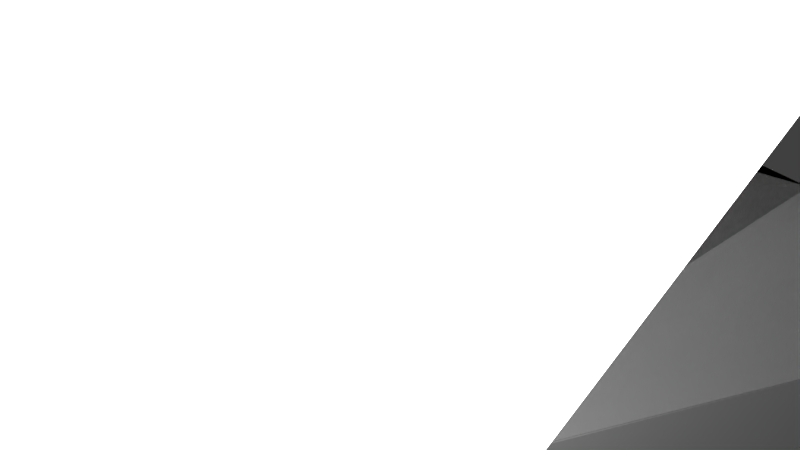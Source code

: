 # Source: gun_turret.blend  (saved by Blender 2.63.0; exported with 4.5.12 LTS)
import bpy
from mathutils import Matrix  # noqa: F401  (used for matrix-valued properties, if any)

bpy.ops.wm.read_factory_settings(use_empty=True)
scene = bpy.context.scene
scene.name = 'Scene'

# ---- collections
col_collection_1 = bpy.data.collections.new('Collection 1'); scene.collection.children.link(col_collection_1)

# ---- materials (node trees are filled in below, after node groups)
mat_material_001 = bpy.data.materials.new('Material.001')
mat_material_001.alpha_threshold = 0.0
mat_material_001.roughness = 0.5
mat_material_001.line_color = (0.0, 0.0, 0.0, 1.0)
mat_material = bpy.data.materials.new('Material')
mat_material.alpha_threshold = 0.0
mat_material.roughness = 0.5
mat_material.line_color = (0.0, 0.0, 0.0, 1.0)

# ---- material node trees
mat_material_001.use_nodes = True; mat_material_001.node_tree.nodes.clear()
_N = mat_material_001.node_tree.nodes; _L = mat_material_001.node_tree.links
n0 = _N.new('ShaderNodeOutputMaterial'); n0.name = 'Material Output'; n0.location = (300, 300)
n0.width = 120
n1 = _N.new('ShaderNodeEmission'); n1.name = 'Emission'; n1.location = (100, 300)
n1.width = 150
n1.inputs[0].default_value = (0.8, 0.8, 0.8, 1.0)
n1.inputs[1].default_value = 4.0
_L.new(n1.outputs[0], n0.inputs[0])
n0.is_active_output = True

# ---- world
world_world = bpy.data.worlds.new('World'); scene.world = world_world
world_world.color = (0.05088, 0.05088, 0.05088)
world_world.use_sun_shadow = False
world_world.sun_shadow_jitter_overblur = 0.0
world_world.cycles.sampling_method = 'MANUAL'
world_world.cycles.sample_map_resolution = 256

# ---- cameras
cam_camera = bpy.data.cameras.new('Camera')
cam_camera.clip_end = 100.0
cam_camera.lens = 35.0
cam_camera.sensor_width = 32.0
cam_camera.sensor_height = 18.0
cam_camera.ortho_scale = 7.314
cam_camera.dof.focus_distance = 0.0

# ---- lights
light_lamp = bpy.data.lights.new('Lamp', 'POINT')
light_lamp.transmission_factor = 0.0
light_lamp.cutoff_distance = 30.0
light_lamp.energy = 100.0
light_lamp.shadow_buffer_clip_start = 1.001
light_lamp.shadow_soft_size = 1.0
light_lamp.shadow_maximum_resolution = 0.006
light_lamp.use_absolute_resolution = True
light_lamp.cycles.use_multiple_importance_sampling = False

# ---- meshes
me_plane = bpy.data.meshes.new('Plane')
me_plane.from_pydata([(1.0, -1.0, 0.0), (-1.0, -1.0, 0.0), (1.0, 1.0, 0.0), (-1.0, 1.0, 0.0)], [], [(2, 3, 1, 0)])
me_plane.materials.append(mat_material_001)
me_plane.use_remesh_preserve_volume = False
me_plane.use_remesh_preserve_attributes = False
me_plane.use_mirror_vertex_groups = False
me_plane.update()
me_cube = bpy.data.meshes.new('Cube')
me_cube.from_pydata([(0.8467, 0.8467, -0.3028), (0.8467, -0.8467, -0.3028), (-0.8467, -0.8467, -0.3028), (-0.8467, 0.8467, -0.3028), (0.8467, 0.8467, 0.8467), (0.8467, -0.8467, 0.8467), (-0.8467, -0.8467, 0.8467), (-0.8467, 0.8467, 0.8467), (-1.536, 2.197, 3.584), (1.742, -1.0, 1.126), (-1.716, -1.0, 1.126), (-1.716, 1.0, 1.126), (-1.449, 3.282, 3.589), (1.742, -1.0, 3.808), (-1.716, -1.0, 3.808), (-1.716, 1.0, 3.808), (1.405, 0.6638, 4.062), (1.405, -0.6638, 4.062), (-1.38, -0.6638, 4.062), (-1.38, 0.6638, 4.062), (-1.605, -0.8882, 1.276), (-1.536, 1.022, 1.26), (-1.605, -0.8882, 3.658), (-1.536, 1.022, 3.592), (1.742, -1.732, 1.126), (-1.716, -1.732, 1.126), (1.742, -1.732, 3.808), (-1.716, -1.732, 3.808), (1.141, -2.309, 1.794), (-0.3831, -2.309, 1.794), (1.141, -2.309, 3.205), (-1.125, -2.309, 3.205), (-1.605, -0.8882, 2.467), (-1.605, 1.054, 2.467), (-1.786, -0.4817, 3.386), (-1.786, 0.4817, 3.386), (-1.786, -0.4817, 2.74), (-1.786, 0.4817, 2.74), (-3.735, -0.4817, 3.386), (-3.735, 0.4817, 3.386), (-3.735, -0.4817, 2.74), (-3.735, 0.4817, 2.74), (-3.835, -0.8788, 3.652), (-3.835, 0.8788, 3.652), (-3.835, -0.8788, 2.473), (-3.835, 0.8788, 2.473), (-3.835, -0.8889, 3.946), (-3.862, 4.194, 3.946), (-3.835, -0.8889, 1.587), (-3.835, 3.266, 1.587), (-3.918, 0.04859, 3.306), (-3.911, 2.881, 3.306), (-3.918, 0.04859, 2.32), (-3.911, 2.861, 2.32), (-2.504, 0.8195, 3.051), (-3.251, 0.8195, 3.05), (-2.507, 0.5881, 3.61), (-3.254, 0.5881, 3.608), (-2.509, 0.02963, 3.841), (-3.255, 0.02963, 3.84), (-2.507, -0.5289, 3.61), (-3.254, -0.5289, 3.608), (-2.504, -0.7602, 3.051), (-3.251, -0.7602, 3.05), (-2.501, -0.5289, 2.493), (-3.248, -0.5289, 2.491), (-2.5, 0.02963, 2.262), (-3.246, 0.02963, 2.26), (-2.501, 0.5881, 2.493), (-3.248, 0.5881, 2.491), (-2.609, 1.395, 1.199), (-3.165, 1.395, 1.198), (-2.611, 1.222, 1.616), (-3.168, 1.222, 1.615), (-2.598, 0.8024, 1.78), (-3.169, 0.8058, 1.787), (-2.597, 0.386, 1.607), (-3.168, 0.3894, 1.615), (-2.609, 0.217, 1.199), (-3.165, 0.217, 1.198), (-2.606, 0.3894, 0.783), (-3.163, 0.3894, 0.7818), (-2.605, 0.8058, 0.6105), (-3.162, 0.8058, 0.6093), (-2.606, 1.222, 0.783), (-3.163, 1.222, 0.7818), (-2.618, 0.16, -0.5396), (-3.186, 0.1591, -0.54), (-2.62, 0.3922, -0.2644), (-3.188, 0.3914, -0.2649), (-2.607, 0.3545, 0.0936), (-3.189, 0.3611, 0.0939), (-2.606, 0.07934, 0.3259), (-3.188, 0.08592, 0.3262), (-2.618, -0.272, 0.2963), (-3.186, -0.2729, 0.2958), (-2.615, -0.5043, 0.02113), (-3.184, -0.5051, 0.0207), (-2.614, -0.474, -0.3376), (-3.183, -0.4748, -0.3381), (-2.615, -0.1988, -0.5699), (-3.184, -0.1997, -0.5703), (-2.612, -2.428, 0.0003555), (-2.611, -2.397, -0.3584), (-3.18, -2.429, -7.659e-05), (-3.179, -2.398, -0.3589), (-2.612, -2.122, -0.5907), (-3.18, -2.123, -0.5911), (-2.678, -2.654, -0.09365), (-2.677, -2.63, -0.3689), (-3.113, -2.654, -0.09399), (-3.112, -2.631, -0.3692), (-2.678, -2.419, -0.547), (-3.113, -2.42, -0.5474), (-2.615, 1.219, -0.5038), (-3.183, 1.219, -0.5042), (-2.618, 1.452, -0.2287), (-3.186, 1.451, -0.2291), (-2.604, 1.414, 0.1294), (-3.187, 1.421, 0.1297), (1.185, 1.185, -2.419), (1.185, -1.185, -2.419), (-1.185, -1.185, -2.419), (-1.185, 1.185, -2.419), (0.8467, 2.066, 0.8387), (-0.8467, 2.066, 0.8387), (-1.536, 2.094, 1.269), (-1.716, 2.219, 1.118), (-1.449, 3.282, 2.911), (-1.716, 2.219, 3.8), (1.405, 1.883, 4.054), (-1.38, 1.883, 4.054), (0.8467, 2.064, 0.8432), (-0.8467, 2.064, 0.8432), (1.742, 3.441, 2.911), (-1.716, 3.441, 2.911), (1.742, 3.441, 3.804), (-1.716, 3.441, 3.804), (1.405, 3.105, 4.057), (-1.38, 3.105, 4.057), (2.33, 2.33, -2.513), (2.33, -2.33, -2.513), (-2.33, -2.33, -2.513), (-2.33, 2.33, -2.513), (-0.01911, -3.13, -2.513), (-3.409, 0.06196, -2.513), (0.01476, 3.189, -2.513), (-2.33, -2.344, -2.523), (-3.409, 0.06196, -2.523), (-2.33, 2.33, -2.523), (0.01476, 3.189, -2.523), (2.33, 2.33, -2.523), (-0.01911, -3.13, -2.503), (2.33, -2.33, -2.503), (2.319, 2.363, -9.352), (2.319, -2.298, -9.352), (-2.341, -2.298, -9.352), (-2.341, 2.363, -9.352), (-2.341, -2.312, -9.362), (-3.42, 0.09412, -9.362), (-2.341, 2.363, -9.362), (0.003815, 3.221, -9.362), (2.319, 2.363, -9.362), (-0.03005, -3.098, -9.342), (2.319, -2.298, -9.342), (-3.862, 4.194, 3.16)], [], [(1, 2, 122, 121), (10, 11, 7, 6), (0, 4, 5, 1), (1, 5, 6, 2), (2, 6, 7, 3), (4, 0, 3, 7), (129, 137, 12, 8), (127, 125, 7, 11), (9, 10, 6, 5), (17, 18, 14, 13), (16, 19, 18, 17), (18, 19, 15, 14), (131, 129, 15, 19), (32, 33, 21, 20), (20, 21, 11, 10), (14, 15, 23, 22), (22, 32, 20, 10, 14), (26, 27, 31, 30), (24, 25, 10, 9), (13, 14, 27, 26), (14, 10, 25, 27), (30, 31, 29, 28), (27, 25, 29, 31), (28, 29, 25, 24), (32, 22, 34, 36), (36, 34, 38, 40), (37, 35, 23, 33), (33, 32, 36, 37), (22, 23, 35, 34), (38, 39, 43, 42), (41, 39, 35, 37), (37, 36, 40, 41), (34, 35, 39, 38), (45, 44, 48, 49), (40, 38, 42, 44), (45, 43, 39, 41), (41, 40, 44, 45), (42, 43, 47, 46), (44, 42, 46, 48), (49, 47, 43, 45), (50, 51, 53, 52), (49, 48, 52, 53), (46, 47, 51, 50), (48, 46, 50, 52), (54, 55, 57, 56), (56, 57, 59, 58), (58, 59, 61, 60), (60, 61, 63, 62), (62, 63, 65, 64), (64, 65, 67, 66), (57, 55, 69, 67, 65, 63, 61, 59), (68, 69, 55, 54), (75, 77, 67, 69), (54, 56, 58, 60, 62, 64, 66, 68), (70, 71, 73, 72), (72, 73, 75, 74), (74, 75, 77, 76), (76, 77, 79, 78), (78, 79, 81, 80), (91, 93, 81, 83), (73, 71, 85, 83, 81, 79, 77, 75), (84, 85, 71, 70), (82, 83, 85, 84), (70, 72, 74, 76, 78, 80, 82, 84), (77, 76, 66, 67), (76, 74, 68, 66), (69, 68, 74, 75), (116, 118, 90, 88), (117, 115, 87, 89), (92, 93, 95, 94), (94, 95, 97, 96), (102, 103, 98, 96), (89, 87, 101, 99, 97, 95, 93, 91), (100, 101, 87, 86), (107, 105, 99, 101), (86, 88, 90, 92, 94, 96, 98, 100), (92, 93, 91, 90), (83, 82, 90, 91), (92, 90, 82, 80), (103, 106, 100, 98), (93, 92, 80, 81), (107, 106, 112, 113), (108, 109, 103, 102), (104, 102, 96, 97), (101, 100, 106, 107), (105, 104, 97, 99), (109, 111, 113, 112), (108, 110, 111, 109), (111, 110, 104, 105), (110, 108, 102, 104), (109, 112, 106, 103), (113, 111, 105, 107), (114, 115, 117, 116), (116, 117, 119, 118), (114, 116, 88, 86), (91, 90, 118, 119), (86, 87, 115, 114), (119, 117, 89, 91), (121, 122, 142, 141), (0, 1, 121, 120), (120, 123, 3, 0), (2, 3, 123, 122), (126, 128, 135, 127), (21, 126, 127, 11), (4, 7, 125, 124), (12, 128, 126, 8), (130, 131, 19, 16), (8, 126, 21, 33, 23), (132, 133, 135, 134), (134, 135, 137, 136), (136, 137, 139, 138), (135, 133, 125, 127), (137, 135, 128, 12), (139, 137, 129, 131), (138, 139, 131, 130), (124, 125, 133, 132), (159, 158, 147, 148), (122, 123, 143, 142), (120, 121, 141, 140), (140, 143, 123, 120), (142, 143, 145), (146, 143, 140), (144, 142, 141), (164, 163, 152, 153), (154, 157, 143, 140), (161, 160, 149, 150), (152, 147, 142, 144), (140, 143, 149, 151), (149, 148, 145, 143), (141, 142, 147, 153), (153, 152, 144, 141), (147, 149, 143, 142), (150, 149, 143, 146), (148, 147, 142, 145), (151, 150, 146, 140), (154, 155, 156, 157), (158, 159, 160), (161, 162, 160), (163, 164, 158), (141, 142, 156, 155), (153, 147, 158, 164), (160, 159, 148, 149), (142, 143, 157, 156), (163, 158, 147, 152), (158, 160, 149, 147), (162, 161, 150, 151), (151, 149, 160, 162), (140, 141, 155, 154), (8, 23, 15, 129), (49, 53, 165), (53, 51, 47, 165), (165, 47, 49)])
me_cube.materials.append(mat_material)
me_cube.use_remesh_preserve_volume = False
me_cube.use_remesh_preserve_attributes = False
me_cube.use_mirror_vertex_groups = False
me_cube.update()

# ---- objects
ob_plane = bpy.data.objects.new('Plane', me_plane)
ob_cube = bpy.data.objects.new('Cube', me_cube)
ob_lamp = bpy.data.objects.new('Lamp', light_lamp)
ob_camera = bpy.data.objects.new('Camera', cam_camera)

# ---- transforms, parenting, visibility, modifiers, constraints
ob_plane.location = (5.288, -5.443, 4.502)
ob_plane.rotation_euler = (1.919, 2.384, 1.366)
ob_plane.scale = (1.725, 1.725, 1.725)
ob_plane.lineart.crease_threshold = 0.0
ob_cube.location = (0.0, 0.0, 5.016)
ob_cube.scale = (1.616, 1.616, 1.616)
ob_cube.lock_rotations_4d = False
ob_cube.empty_display_type = 'ARROWS'
ob_cube.lineart.crease_threshold = 0.0
_m = ob_cube.modifiers.new('Mirror', 'MIRROR')
ob_lamp.location = (4.076, 1.005, 5.904)
ob_lamp.rotation_euler = (0.6503, 0.05522, 1.866)
ob_lamp.lock_rotations_4d = False
ob_lamp.empty_display_type = 'ARROWS'
ob_lamp.color = (0.0, 0.0, 0.0, 0.0)
ob_lamp.lineart.crease_threshold = 0.0
ob_camera.location = (7.481, -6.508, 5.344)
ob_camera.rotation_euler = (1.109, 0.01082, 0.8149)
ob_camera.lock_rotations_4d = False
ob_camera.empty_display_type = 'ARROWS'
ob_camera.color = (0.0, 0.0, 0.0, 0.0)
ob_camera.display_type = 'WIRE'
ob_camera.lineart.crease_threshold = 0.0

# ---- collection membership
col_collection_1.objects.link(ob_plane)
col_collection_1.objects.link(ob_cube)
col_collection_1.objects.link(ob_lamp)
col_collection_1.objects.link(ob_camera)

# ---- scene / render settings (as saved in the file)
scene.camera = ob_camera
scene.frame_start = 1; scene.frame_end = 250; scene.frame_set(1)
scene.render.engine = 'CYCLES'
scene.render.image_settings.color_mode = 'RGB'
scene.render.image_settings.compression = 90
scene.render.resolution_percentage = 50
scene.render.dither_intensity = 0.0
scene.render.bake_margin = 2
scene.render.bake_bias = 0.0
scene.cycles.use_denoising = False
scene.cycles.samples = 10
scene.cycles.sampling_pattern = 'TABULATED_SOBOL'
scene.cycles.light_sampling_threshold = 0.0
scene.cycles.use_adaptive_sampling = False
scene.cycles.use_light_tree = False
scene.cycles.blur_glossy = 0.0
scene.cycles.volume_bounces = 1
scene.cycles.pixel_filter_type = 'GAUSSIAN'
scene.cycles.sample_clamp_indirect = 0.0
scene.view_settings.view_transform = 'Standard'
bpy.context.view_layer.update()

